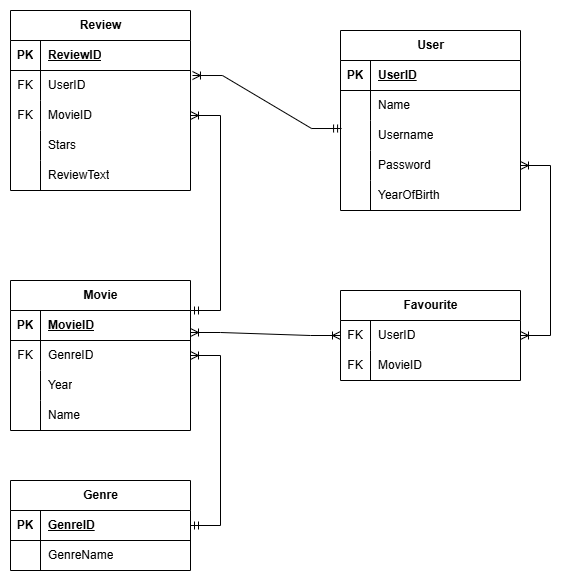

The diagram above was exported from draw.io. Its source (the exported page's mxGraphModel, read from the mxfile embedded in the PNG):
<mxGraphModel dx="1687" dy="868" grid="1" gridSize="10" guides="1" tooltips="1" connect="1" arrows="1" fold="1" page="1" pageScale="1" pageWidth="850" pageHeight="1100" math="0" shadow="0" extFonts="Permanent Marker^https://fonts.googleapis.com/css?family=Permanent+Marker">
  <root>
    <mxCell id="0" />
    <mxCell id="1" parent="0" />
    <mxCell id="_rflMjTsk1BuZe6IcIUz-11" value="Review" style="shape=table;startSize=30;container=1;collapsible=1;childLayout=tableLayout;fixedRows=1;rowLines=0;fontStyle=1;align=center;resizeLast=1;html=1;" vertex="1" parent="1">
      <mxGeometry x="180" y="280" width="180" height="180" as="geometry" />
    </mxCell>
    <mxCell id="_rflMjTsk1BuZe6IcIUz-12" value="" style="shape=tableRow;horizontal=0;startSize=0;swimlaneHead=0;swimlaneBody=0;fillColor=none;collapsible=0;dropTarget=0;points=[[0,0.5],[1,0.5]];portConstraint=eastwest;top=0;left=0;right=0;bottom=1;" vertex="1" parent="_rflMjTsk1BuZe6IcIUz-11">
      <mxGeometry y="30" width="180" height="30" as="geometry" />
    </mxCell>
    <mxCell id="_rflMjTsk1BuZe6IcIUz-13" value="PK" style="shape=partialRectangle;connectable=0;fillColor=none;top=0;left=0;bottom=0;right=0;fontStyle=1;overflow=hidden;whiteSpace=wrap;html=1;" vertex="1" parent="_rflMjTsk1BuZe6IcIUz-12">
      <mxGeometry width="30" height="30" as="geometry">
        <mxRectangle width="30" height="30" as="alternateBounds" />
      </mxGeometry>
    </mxCell>
    <mxCell id="_rflMjTsk1BuZe6IcIUz-14" value="ReviewID" style="shape=partialRectangle;connectable=0;fillColor=none;top=0;left=0;bottom=0;right=0;align=left;spacingLeft=6;fontStyle=5;overflow=hidden;whiteSpace=wrap;html=1;" vertex="1" parent="_rflMjTsk1BuZe6IcIUz-12">
      <mxGeometry x="30" width="150" height="30" as="geometry">
        <mxRectangle width="150" height="30" as="alternateBounds" />
      </mxGeometry>
    </mxCell>
    <mxCell id="_rflMjTsk1BuZe6IcIUz-15" value="" style="shape=tableRow;horizontal=0;startSize=0;swimlaneHead=0;swimlaneBody=0;fillColor=none;collapsible=0;dropTarget=0;points=[[0,0.5],[1,0.5]];portConstraint=eastwest;top=0;left=0;right=0;bottom=0;" vertex="1" parent="_rflMjTsk1BuZe6IcIUz-11">
      <mxGeometry y="60" width="180" height="30" as="geometry" />
    </mxCell>
    <mxCell id="_rflMjTsk1BuZe6IcIUz-16" value="FK" style="shape=partialRectangle;connectable=0;fillColor=none;top=0;left=0;bottom=0;right=0;editable=1;overflow=hidden;whiteSpace=wrap;html=1;" vertex="1" parent="_rflMjTsk1BuZe6IcIUz-15">
      <mxGeometry width="30" height="30" as="geometry">
        <mxRectangle width="30" height="30" as="alternateBounds" />
      </mxGeometry>
    </mxCell>
    <mxCell id="_rflMjTsk1BuZe6IcIUz-17" value="UserID" style="shape=partialRectangle;connectable=0;fillColor=none;top=0;left=0;bottom=0;right=0;align=left;spacingLeft=6;overflow=hidden;whiteSpace=wrap;html=1;" vertex="1" parent="_rflMjTsk1BuZe6IcIUz-15">
      <mxGeometry x="30" width="150" height="30" as="geometry">
        <mxRectangle width="150" height="30" as="alternateBounds" />
      </mxGeometry>
    </mxCell>
    <mxCell id="_rflMjTsk1BuZe6IcIUz-18" value="" style="shape=tableRow;horizontal=0;startSize=0;swimlaneHead=0;swimlaneBody=0;fillColor=none;collapsible=0;dropTarget=0;points=[[0,0.5],[1,0.5]];portConstraint=eastwest;top=0;left=0;right=0;bottom=0;" vertex="1" parent="_rflMjTsk1BuZe6IcIUz-11">
      <mxGeometry y="90" width="180" height="30" as="geometry" />
    </mxCell>
    <mxCell id="_rflMjTsk1BuZe6IcIUz-19" value="FK" style="shape=partialRectangle;connectable=0;fillColor=none;top=0;left=0;bottom=0;right=0;editable=1;overflow=hidden;whiteSpace=wrap;html=1;" vertex="1" parent="_rflMjTsk1BuZe6IcIUz-18">
      <mxGeometry width="30" height="30" as="geometry">
        <mxRectangle width="30" height="30" as="alternateBounds" />
      </mxGeometry>
    </mxCell>
    <mxCell id="_rflMjTsk1BuZe6IcIUz-20" value="MovieID" style="shape=partialRectangle;connectable=0;fillColor=none;top=0;left=0;bottom=0;right=0;align=left;spacingLeft=6;overflow=hidden;whiteSpace=wrap;html=1;" vertex="1" parent="_rflMjTsk1BuZe6IcIUz-18">
      <mxGeometry x="30" width="150" height="30" as="geometry">
        <mxRectangle width="150" height="30" as="alternateBounds" />
      </mxGeometry>
    </mxCell>
    <mxCell id="_rflMjTsk1BuZe6IcIUz-21" value="" style="shape=tableRow;horizontal=0;startSize=0;swimlaneHead=0;swimlaneBody=0;fillColor=none;collapsible=0;dropTarget=0;points=[[0,0.5],[1,0.5]];portConstraint=eastwest;top=0;left=0;right=0;bottom=0;" vertex="1" parent="_rflMjTsk1BuZe6IcIUz-11">
      <mxGeometry y="120" width="180" height="30" as="geometry" />
    </mxCell>
    <mxCell id="_rflMjTsk1BuZe6IcIUz-22" value="" style="shape=partialRectangle;connectable=0;fillColor=none;top=0;left=0;bottom=0;right=0;editable=1;overflow=hidden;whiteSpace=wrap;html=1;" vertex="1" parent="_rflMjTsk1BuZe6IcIUz-21">
      <mxGeometry width="30" height="30" as="geometry">
        <mxRectangle width="30" height="30" as="alternateBounds" />
      </mxGeometry>
    </mxCell>
    <mxCell id="_rflMjTsk1BuZe6IcIUz-23" value="Stars" style="shape=partialRectangle;connectable=0;fillColor=none;top=0;left=0;bottom=0;right=0;align=left;spacingLeft=6;overflow=hidden;whiteSpace=wrap;html=1;" vertex="1" parent="_rflMjTsk1BuZe6IcIUz-21">
      <mxGeometry x="30" width="150" height="30" as="geometry">
        <mxRectangle width="150" height="30" as="alternateBounds" />
      </mxGeometry>
    </mxCell>
    <mxCell id="_rflMjTsk1BuZe6IcIUz-28" value="" style="shape=tableRow;horizontal=0;startSize=0;swimlaneHead=0;swimlaneBody=0;fillColor=none;collapsible=0;dropTarget=0;points=[[0,0.5],[1,0.5]];portConstraint=eastwest;top=0;left=0;right=0;bottom=0;" vertex="1" parent="_rflMjTsk1BuZe6IcIUz-11">
      <mxGeometry y="150" width="180" height="30" as="geometry" />
    </mxCell>
    <mxCell id="_rflMjTsk1BuZe6IcIUz-29" value="" style="shape=partialRectangle;connectable=0;fillColor=none;top=0;left=0;bottom=0;right=0;editable=1;overflow=hidden;whiteSpace=wrap;html=1;" vertex="1" parent="_rflMjTsk1BuZe6IcIUz-28">
      <mxGeometry width="30" height="30" as="geometry">
        <mxRectangle width="30" height="30" as="alternateBounds" />
      </mxGeometry>
    </mxCell>
    <mxCell id="_rflMjTsk1BuZe6IcIUz-30" value="ReviewText" style="shape=partialRectangle;connectable=0;fillColor=none;top=0;left=0;bottom=0;right=0;align=left;spacingLeft=6;overflow=hidden;whiteSpace=wrap;html=1;" vertex="1" parent="_rflMjTsk1BuZe6IcIUz-28">
      <mxGeometry x="30" width="150" height="30" as="geometry">
        <mxRectangle width="150" height="30" as="alternateBounds" />
      </mxGeometry>
    </mxCell>
    <mxCell id="_rflMjTsk1BuZe6IcIUz-31" value="Movie" style="shape=table;startSize=30;container=1;collapsible=1;childLayout=tableLayout;fixedRows=1;rowLines=0;fontStyle=1;align=center;resizeLast=1;html=1;" vertex="1" parent="1">
      <mxGeometry x="180" y="550" width="180" height="150" as="geometry" />
    </mxCell>
    <mxCell id="_rflMjTsk1BuZe6IcIUz-32" value="" style="shape=tableRow;horizontal=0;startSize=0;swimlaneHead=0;swimlaneBody=0;fillColor=none;collapsible=0;dropTarget=0;points=[[0,0.5],[1,0.5]];portConstraint=eastwest;top=0;left=0;right=0;bottom=1;" vertex="1" parent="_rflMjTsk1BuZe6IcIUz-31">
      <mxGeometry y="30" width="180" height="30" as="geometry" />
    </mxCell>
    <mxCell id="_rflMjTsk1BuZe6IcIUz-33" value="PK" style="shape=partialRectangle;connectable=0;fillColor=none;top=0;left=0;bottom=0;right=0;fontStyle=1;overflow=hidden;whiteSpace=wrap;html=1;" vertex="1" parent="_rflMjTsk1BuZe6IcIUz-32">
      <mxGeometry width="30" height="30" as="geometry">
        <mxRectangle width="30" height="30" as="alternateBounds" />
      </mxGeometry>
    </mxCell>
    <mxCell id="_rflMjTsk1BuZe6IcIUz-34" value="MovieID" style="shape=partialRectangle;connectable=0;fillColor=none;top=0;left=0;bottom=0;right=0;align=left;spacingLeft=6;fontStyle=5;overflow=hidden;whiteSpace=wrap;html=1;" vertex="1" parent="_rflMjTsk1BuZe6IcIUz-32">
      <mxGeometry x="30" width="150" height="30" as="geometry">
        <mxRectangle width="150" height="30" as="alternateBounds" />
      </mxGeometry>
    </mxCell>
    <mxCell id="_rflMjTsk1BuZe6IcIUz-35" value="" style="shape=tableRow;horizontal=0;startSize=0;swimlaneHead=0;swimlaneBody=0;fillColor=none;collapsible=0;dropTarget=0;points=[[0,0.5],[1,0.5]];portConstraint=eastwest;top=0;left=0;right=0;bottom=0;" vertex="1" parent="_rflMjTsk1BuZe6IcIUz-31">
      <mxGeometry y="60" width="180" height="30" as="geometry" />
    </mxCell>
    <mxCell id="_rflMjTsk1BuZe6IcIUz-36" value="FK" style="shape=partialRectangle;connectable=0;fillColor=none;top=0;left=0;bottom=0;right=0;editable=1;overflow=hidden;whiteSpace=wrap;html=1;" vertex="1" parent="_rflMjTsk1BuZe6IcIUz-35">
      <mxGeometry width="30" height="30" as="geometry">
        <mxRectangle width="30" height="30" as="alternateBounds" />
      </mxGeometry>
    </mxCell>
    <mxCell id="_rflMjTsk1BuZe6IcIUz-37" value="GenreID" style="shape=partialRectangle;connectable=0;fillColor=none;top=0;left=0;bottom=0;right=0;align=left;spacingLeft=6;overflow=hidden;whiteSpace=wrap;html=1;" vertex="1" parent="_rflMjTsk1BuZe6IcIUz-35">
      <mxGeometry x="30" width="150" height="30" as="geometry">
        <mxRectangle width="150" height="30" as="alternateBounds" />
      </mxGeometry>
    </mxCell>
    <mxCell id="_rflMjTsk1BuZe6IcIUz-38" value="" style="shape=tableRow;horizontal=0;startSize=0;swimlaneHead=0;swimlaneBody=0;fillColor=none;collapsible=0;dropTarget=0;points=[[0,0.5],[1,0.5]];portConstraint=eastwest;top=0;left=0;right=0;bottom=0;" vertex="1" parent="_rflMjTsk1BuZe6IcIUz-31">
      <mxGeometry y="90" width="180" height="30" as="geometry" />
    </mxCell>
    <mxCell id="_rflMjTsk1BuZe6IcIUz-39" value="" style="shape=partialRectangle;connectable=0;fillColor=none;top=0;left=0;bottom=0;right=0;editable=1;overflow=hidden;whiteSpace=wrap;html=1;" vertex="1" parent="_rflMjTsk1BuZe6IcIUz-38">
      <mxGeometry width="30" height="30" as="geometry">
        <mxRectangle width="30" height="30" as="alternateBounds" />
      </mxGeometry>
    </mxCell>
    <mxCell id="_rflMjTsk1BuZe6IcIUz-40" value="Year" style="shape=partialRectangle;connectable=0;fillColor=none;top=0;left=0;bottom=0;right=0;align=left;spacingLeft=6;overflow=hidden;whiteSpace=wrap;html=1;" vertex="1" parent="_rflMjTsk1BuZe6IcIUz-38">
      <mxGeometry x="30" width="150" height="30" as="geometry">
        <mxRectangle width="150" height="30" as="alternateBounds" />
      </mxGeometry>
    </mxCell>
    <mxCell id="_rflMjTsk1BuZe6IcIUz-41" value="" style="shape=tableRow;horizontal=0;startSize=0;swimlaneHead=0;swimlaneBody=0;fillColor=none;collapsible=0;dropTarget=0;points=[[0,0.5],[1,0.5]];portConstraint=eastwest;top=0;left=0;right=0;bottom=0;" vertex="1" parent="_rflMjTsk1BuZe6IcIUz-31">
      <mxGeometry y="120" width="180" height="30" as="geometry" />
    </mxCell>
    <mxCell id="_rflMjTsk1BuZe6IcIUz-42" value="" style="shape=partialRectangle;connectable=0;fillColor=none;top=0;left=0;bottom=0;right=0;editable=1;overflow=hidden;whiteSpace=wrap;html=1;" vertex="1" parent="_rflMjTsk1BuZe6IcIUz-41">
      <mxGeometry width="30" height="30" as="geometry">
        <mxRectangle width="30" height="30" as="alternateBounds" />
      </mxGeometry>
    </mxCell>
    <mxCell id="_rflMjTsk1BuZe6IcIUz-43" value="Name" style="shape=partialRectangle;connectable=0;fillColor=none;top=0;left=0;bottom=0;right=0;align=left;spacingLeft=6;overflow=hidden;whiteSpace=wrap;html=1;" vertex="1" parent="_rflMjTsk1BuZe6IcIUz-41">
      <mxGeometry x="30" width="150" height="30" as="geometry">
        <mxRectangle width="150" height="30" as="alternateBounds" />
      </mxGeometry>
    </mxCell>
    <mxCell id="_rflMjTsk1BuZe6IcIUz-47" value="Genre" style="shape=table;startSize=30;container=1;collapsible=1;childLayout=tableLayout;fixedRows=1;rowLines=0;fontStyle=1;align=center;resizeLast=1;html=1;" vertex="1" parent="1">
      <mxGeometry x="180" y="750" width="180" height="90" as="geometry" />
    </mxCell>
    <mxCell id="_rflMjTsk1BuZe6IcIUz-48" value="" style="shape=tableRow;horizontal=0;startSize=0;swimlaneHead=0;swimlaneBody=0;fillColor=none;collapsible=0;dropTarget=0;points=[[0,0.5],[1,0.5]];portConstraint=eastwest;top=0;left=0;right=0;bottom=1;" vertex="1" parent="_rflMjTsk1BuZe6IcIUz-47">
      <mxGeometry y="30" width="180" height="30" as="geometry" />
    </mxCell>
    <mxCell id="_rflMjTsk1BuZe6IcIUz-49" value="PK" style="shape=partialRectangle;connectable=0;fillColor=none;top=0;left=0;bottom=0;right=0;fontStyle=1;overflow=hidden;whiteSpace=wrap;html=1;" vertex="1" parent="_rflMjTsk1BuZe6IcIUz-48">
      <mxGeometry width="30" height="30" as="geometry">
        <mxRectangle width="30" height="30" as="alternateBounds" />
      </mxGeometry>
    </mxCell>
    <mxCell id="_rflMjTsk1BuZe6IcIUz-50" value="GenreID" style="shape=partialRectangle;connectable=0;fillColor=none;top=0;left=0;bottom=0;right=0;align=left;spacingLeft=6;fontStyle=5;overflow=hidden;whiteSpace=wrap;html=1;" vertex="1" parent="_rflMjTsk1BuZe6IcIUz-48">
      <mxGeometry x="30" width="150" height="30" as="geometry">
        <mxRectangle width="150" height="30" as="alternateBounds" />
      </mxGeometry>
    </mxCell>
    <mxCell id="_rflMjTsk1BuZe6IcIUz-51" value="" style="shape=tableRow;horizontal=0;startSize=0;swimlaneHead=0;swimlaneBody=0;fillColor=none;collapsible=0;dropTarget=0;points=[[0,0.5],[1,0.5]];portConstraint=eastwest;top=0;left=0;right=0;bottom=0;" vertex="1" parent="_rflMjTsk1BuZe6IcIUz-47">
      <mxGeometry y="60" width="180" height="30" as="geometry" />
    </mxCell>
    <mxCell id="_rflMjTsk1BuZe6IcIUz-52" value="" style="shape=partialRectangle;connectable=0;fillColor=none;top=0;left=0;bottom=0;right=0;editable=1;overflow=hidden;whiteSpace=wrap;html=1;" vertex="1" parent="_rflMjTsk1BuZe6IcIUz-51">
      <mxGeometry width="30" height="30" as="geometry">
        <mxRectangle width="30" height="30" as="alternateBounds" />
      </mxGeometry>
    </mxCell>
    <mxCell id="_rflMjTsk1BuZe6IcIUz-53" value="GenreName" style="shape=partialRectangle;connectable=0;fillColor=none;top=0;left=0;bottom=0;right=0;align=left;spacingLeft=6;overflow=hidden;whiteSpace=wrap;html=1;" vertex="1" parent="_rflMjTsk1BuZe6IcIUz-51">
      <mxGeometry x="30" width="150" height="30" as="geometry">
        <mxRectangle width="150" height="30" as="alternateBounds" />
      </mxGeometry>
    </mxCell>
    <mxCell id="_rflMjTsk1BuZe6IcIUz-60" value="User" style="shape=table;startSize=30;container=1;collapsible=1;childLayout=tableLayout;fixedRows=1;rowLines=0;fontStyle=1;align=center;resizeLast=1;html=1;" vertex="1" parent="1">
      <mxGeometry x="510" y="300" width="180" height="180" as="geometry" />
    </mxCell>
    <mxCell id="_rflMjTsk1BuZe6IcIUz-61" value="" style="shape=tableRow;horizontal=0;startSize=0;swimlaneHead=0;swimlaneBody=0;fillColor=none;collapsible=0;dropTarget=0;points=[[0,0.5],[1,0.5]];portConstraint=eastwest;top=0;left=0;right=0;bottom=1;" vertex="1" parent="_rflMjTsk1BuZe6IcIUz-60">
      <mxGeometry y="30" width="180" height="30" as="geometry" />
    </mxCell>
    <mxCell id="_rflMjTsk1BuZe6IcIUz-62" value="PK" style="shape=partialRectangle;connectable=0;fillColor=none;top=0;left=0;bottom=0;right=0;fontStyle=1;overflow=hidden;whiteSpace=wrap;html=1;" vertex="1" parent="_rflMjTsk1BuZe6IcIUz-61">
      <mxGeometry width="30" height="30" as="geometry">
        <mxRectangle width="30" height="30" as="alternateBounds" />
      </mxGeometry>
    </mxCell>
    <mxCell id="_rflMjTsk1BuZe6IcIUz-63" value="UserID" style="shape=partialRectangle;connectable=0;fillColor=none;top=0;left=0;bottom=0;right=0;align=left;spacingLeft=6;fontStyle=5;overflow=hidden;whiteSpace=wrap;html=1;" vertex="1" parent="_rflMjTsk1BuZe6IcIUz-61">
      <mxGeometry x="30" width="150" height="30" as="geometry">
        <mxRectangle width="150" height="30" as="alternateBounds" />
      </mxGeometry>
    </mxCell>
    <mxCell id="_rflMjTsk1BuZe6IcIUz-64" value="" style="shape=tableRow;horizontal=0;startSize=0;swimlaneHead=0;swimlaneBody=0;fillColor=none;collapsible=0;dropTarget=0;points=[[0,0.5],[1,0.5]];portConstraint=eastwest;top=0;left=0;right=0;bottom=0;" vertex="1" parent="_rflMjTsk1BuZe6IcIUz-60">
      <mxGeometry y="60" width="180" height="30" as="geometry" />
    </mxCell>
    <mxCell id="_rflMjTsk1BuZe6IcIUz-65" value="" style="shape=partialRectangle;connectable=0;fillColor=none;top=0;left=0;bottom=0;right=0;editable=1;overflow=hidden;whiteSpace=wrap;html=1;" vertex="1" parent="_rflMjTsk1BuZe6IcIUz-64">
      <mxGeometry width="30" height="30" as="geometry">
        <mxRectangle width="30" height="30" as="alternateBounds" />
      </mxGeometry>
    </mxCell>
    <mxCell id="_rflMjTsk1BuZe6IcIUz-66" value="Name" style="shape=partialRectangle;connectable=0;fillColor=none;top=0;left=0;bottom=0;right=0;align=left;spacingLeft=6;overflow=hidden;whiteSpace=wrap;html=1;" vertex="1" parent="_rflMjTsk1BuZe6IcIUz-64">
      <mxGeometry x="30" width="150" height="30" as="geometry">
        <mxRectangle width="150" height="30" as="alternateBounds" />
      </mxGeometry>
    </mxCell>
    <mxCell id="_rflMjTsk1BuZe6IcIUz-67" value="" style="shape=tableRow;horizontal=0;startSize=0;swimlaneHead=0;swimlaneBody=0;fillColor=none;collapsible=0;dropTarget=0;points=[[0,0.5],[1,0.5]];portConstraint=eastwest;top=0;left=0;right=0;bottom=0;" vertex="1" parent="_rflMjTsk1BuZe6IcIUz-60">
      <mxGeometry y="90" width="180" height="30" as="geometry" />
    </mxCell>
    <mxCell id="_rflMjTsk1BuZe6IcIUz-68" value="" style="shape=partialRectangle;connectable=0;fillColor=none;top=0;left=0;bottom=0;right=0;editable=1;overflow=hidden;whiteSpace=wrap;html=1;" vertex="1" parent="_rflMjTsk1BuZe6IcIUz-67">
      <mxGeometry width="30" height="30" as="geometry">
        <mxRectangle width="30" height="30" as="alternateBounds" />
      </mxGeometry>
    </mxCell>
    <mxCell id="_rflMjTsk1BuZe6IcIUz-69" value="Username" style="shape=partialRectangle;connectable=0;fillColor=none;top=0;left=0;bottom=0;right=0;align=left;spacingLeft=6;overflow=hidden;whiteSpace=wrap;html=1;" vertex="1" parent="_rflMjTsk1BuZe6IcIUz-67">
      <mxGeometry x="30" width="150" height="30" as="geometry">
        <mxRectangle width="150" height="30" as="alternateBounds" />
      </mxGeometry>
    </mxCell>
    <mxCell id="_rflMjTsk1BuZe6IcIUz-70" value="" style="shape=tableRow;horizontal=0;startSize=0;swimlaneHead=0;swimlaneBody=0;fillColor=none;collapsible=0;dropTarget=0;points=[[0,0.5],[1,0.5]];portConstraint=eastwest;top=0;left=0;right=0;bottom=0;" vertex="1" parent="_rflMjTsk1BuZe6IcIUz-60">
      <mxGeometry y="120" width="180" height="30" as="geometry" />
    </mxCell>
    <mxCell id="_rflMjTsk1BuZe6IcIUz-71" value="" style="shape=partialRectangle;connectable=0;fillColor=none;top=0;left=0;bottom=0;right=0;editable=1;overflow=hidden;whiteSpace=wrap;html=1;" vertex="1" parent="_rflMjTsk1BuZe6IcIUz-70">
      <mxGeometry width="30" height="30" as="geometry">
        <mxRectangle width="30" height="30" as="alternateBounds" />
      </mxGeometry>
    </mxCell>
    <mxCell id="_rflMjTsk1BuZe6IcIUz-72" value="Password" style="shape=partialRectangle;connectable=0;fillColor=none;top=0;left=0;bottom=0;right=0;align=left;spacingLeft=6;overflow=hidden;whiteSpace=wrap;html=1;" vertex="1" parent="_rflMjTsk1BuZe6IcIUz-70">
      <mxGeometry x="30" width="150" height="30" as="geometry">
        <mxRectangle width="150" height="30" as="alternateBounds" />
      </mxGeometry>
    </mxCell>
    <mxCell id="_rflMjTsk1BuZe6IcIUz-73" value="" style="shape=tableRow;horizontal=0;startSize=0;swimlaneHead=0;swimlaneBody=0;fillColor=none;collapsible=0;dropTarget=0;points=[[0,0.5],[1,0.5]];portConstraint=eastwest;top=0;left=0;right=0;bottom=0;" vertex="1" parent="_rflMjTsk1BuZe6IcIUz-60">
      <mxGeometry y="150" width="180" height="30" as="geometry" />
    </mxCell>
    <mxCell id="_rflMjTsk1BuZe6IcIUz-74" value="" style="shape=partialRectangle;connectable=0;fillColor=none;top=0;left=0;bottom=0;right=0;editable=1;overflow=hidden;whiteSpace=wrap;html=1;" vertex="1" parent="_rflMjTsk1BuZe6IcIUz-73">
      <mxGeometry width="30" height="30" as="geometry">
        <mxRectangle width="30" height="30" as="alternateBounds" />
      </mxGeometry>
    </mxCell>
    <mxCell id="_rflMjTsk1BuZe6IcIUz-75" value="YearOfBirth" style="shape=partialRectangle;connectable=0;fillColor=none;top=0;left=0;bottom=0;right=0;align=left;spacingLeft=6;overflow=hidden;whiteSpace=wrap;html=1;" vertex="1" parent="_rflMjTsk1BuZe6IcIUz-73">
      <mxGeometry x="30" width="150" height="30" as="geometry">
        <mxRectangle width="150" height="30" as="alternateBounds" />
      </mxGeometry>
    </mxCell>
    <mxCell id="_rflMjTsk1BuZe6IcIUz-76" value="Favourite" style="shape=table;startSize=30;container=1;collapsible=1;childLayout=tableLayout;fixedRows=1;rowLines=0;fontStyle=1;align=center;resizeLast=1;html=1;" vertex="1" parent="1">
      <mxGeometry x="510" y="560" width="180" height="90" as="geometry" />
    </mxCell>
    <mxCell id="_rflMjTsk1BuZe6IcIUz-80" value="" style="shape=tableRow;horizontal=0;startSize=0;swimlaneHead=0;swimlaneBody=0;fillColor=none;collapsible=0;dropTarget=0;points=[[0,0.5],[1,0.5]];portConstraint=eastwest;top=0;left=0;right=0;bottom=0;" vertex="1" parent="_rflMjTsk1BuZe6IcIUz-76">
      <mxGeometry y="30" width="180" height="30" as="geometry" />
    </mxCell>
    <mxCell id="_rflMjTsk1BuZe6IcIUz-81" value="FK" style="shape=partialRectangle;connectable=0;fillColor=none;top=0;left=0;bottom=0;right=0;editable=1;overflow=hidden;whiteSpace=wrap;html=1;" vertex="1" parent="_rflMjTsk1BuZe6IcIUz-80">
      <mxGeometry width="30" height="30" as="geometry">
        <mxRectangle width="30" height="30" as="alternateBounds" />
      </mxGeometry>
    </mxCell>
    <mxCell id="_rflMjTsk1BuZe6IcIUz-82" value="UserID" style="shape=partialRectangle;connectable=0;fillColor=none;top=0;left=0;bottom=0;right=0;align=left;spacingLeft=6;overflow=hidden;whiteSpace=wrap;html=1;" vertex="1" parent="_rflMjTsk1BuZe6IcIUz-80">
      <mxGeometry x="30" width="150" height="30" as="geometry">
        <mxRectangle width="150" height="30" as="alternateBounds" />
      </mxGeometry>
    </mxCell>
    <mxCell id="_rflMjTsk1BuZe6IcIUz-83" value="" style="shape=tableRow;horizontal=0;startSize=0;swimlaneHead=0;swimlaneBody=0;fillColor=none;collapsible=0;dropTarget=0;points=[[0,0.5],[1,0.5]];portConstraint=eastwest;top=0;left=0;right=0;bottom=0;" vertex="1" parent="_rflMjTsk1BuZe6IcIUz-76">
      <mxGeometry y="60" width="180" height="30" as="geometry" />
    </mxCell>
    <mxCell id="_rflMjTsk1BuZe6IcIUz-84" value="FK" style="shape=partialRectangle;connectable=0;fillColor=none;top=0;left=0;bottom=0;right=0;editable=1;overflow=hidden;whiteSpace=wrap;html=1;" vertex="1" parent="_rflMjTsk1BuZe6IcIUz-83">
      <mxGeometry width="30" height="30" as="geometry">
        <mxRectangle width="30" height="30" as="alternateBounds" />
      </mxGeometry>
    </mxCell>
    <mxCell id="_rflMjTsk1BuZe6IcIUz-85" value="MovieID" style="shape=partialRectangle;connectable=0;fillColor=none;top=0;left=0;bottom=0;right=0;align=left;spacingLeft=6;overflow=hidden;whiteSpace=wrap;html=1;" vertex="1" parent="_rflMjTsk1BuZe6IcIUz-83">
      <mxGeometry x="30" width="150" height="30" as="geometry">
        <mxRectangle width="150" height="30" as="alternateBounds" />
      </mxGeometry>
    </mxCell>
    <mxCell id="_rflMjTsk1BuZe6IcIUz-89" value="" style="edgeStyle=entityRelationEdgeStyle;fontSize=12;html=1;endArrow=ERoneToMany;startArrow=ERmandOne;rounded=0;exitX=1;exitY=0.5;exitDx=0;exitDy=0;" edge="1" parent="1" source="_rflMjTsk1BuZe6IcIUz-48" target="_rflMjTsk1BuZe6IcIUz-31">
      <mxGeometry width="100" height="100" relative="1" as="geometry">
        <mxPoint x="380" y="820" as="sourcePoint" />
        <mxPoint x="480" y="720" as="targetPoint" />
      </mxGeometry>
    </mxCell>
    <mxCell id="_rflMjTsk1BuZe6IcIUz-90" value="" style="edgeStyle=entityRelationEdgeStyle;fontSize=12;html=1;endArrow=ERoneToMany;startArrow=ERoneToMany;rounded=0;entryX=0;entryY=0.5;entryDx=0;entryDy=0;" edge="1" parent="1" target="_rflMjTsk1BuZe6IcIUz-80">
      <mxGeometry width="100" height="100" relative="1" as="geometry">
        <mxPoint x="360" y="602" as="sourcePoint" />
        <mxPoint x="660" y="420" as="targetPoint" />
      </mxGeometry>
    </mxCell>
    <mxCell id="_rflMjTsk1BuZe6IcIUz-92" value="" style="edgeStyle=entityRelationEdgeStyle;fontSize=12;html=1;endArrow=ERoneToMany;startArrow=ERoneToMany;rounded=0;entryX=1;entryY=0.5;entryDx=0;entryDy=0;exitX=1;exitY=0.5;exitDx=0;exitDy=0;" edge="1" parent="1" source="_rflMjTsk1BuZe6IcIUz-80" target="_rflMjTsk1BuZe6IcIUz-70">
      <mxGeometry width="100" height="100" relative="1" as="geometry">
        <mxPoint x="710" y="700" as="sourcePoint" />
        <mxPoint x="780" y="550" as="targetPoint" />
      </mxGeometry>
    </mxCell>
    <mxCell id="_rflMjTsk1BuZe6IcIUz-96" value="" style="edgeStyle=entityRelationEdgeStyle;fontSize=12;html=1;endArrow=ERoneToMany;startArrow=ERmandOne;rounded=0;entryX=1;entryY=0.5;entryDx=0;entryDy=0;" edge="1" parent="1" target="_rflMjTsk1BuZe6IcIUz-18">
      <mxGeometry width="100" height="100" relative="1" as="geometry">
        <mxPoint x="360" y="580" as="sourcePoint" />
        <mxPoint x="140" y="430" as="targetPoint" />
      </mxGeometry>
    </mxCell>
    <mxCell id="_rflMjTsk1BuZe6IcIUz-97" value="" style="edgeStyle=entityRelationEdgeStyle;fontSize=12;html=1;endArrow=ERoneToMany;startArrow=ERmandOne;rounded=0;entryX=1.011;entryY=0.167;entryDx=0;entryDy=0;entryPerimeter=0;exitX=0.006;exitY=0.267;exitDx=0;exitDy=0;exitPerimeter=0;" edge="1" parent="1" source="_rflMjTsk1BuZe6IcIUz-67" target="_rflMjTsk1BuZe6IcIUz-15">
      <mxGeometry width="100" height="100" relative="1" as="geometry">
        <mxPoint x="390" y="470" as="sourcePoint" />
        <mxPoint x="490" y="370" as="targetPoint" />
      </mxGeometry>
    </mxCell>
  </root>
</mxGraphModel>